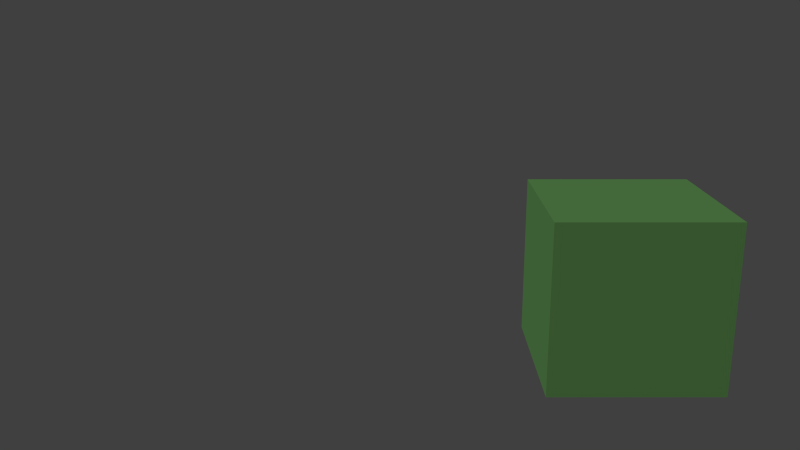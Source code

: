 # Source: add_user.blend  (saved by Blender 2.75.0; exported with 4.5.12 LTS)
import bpy
from mathutils import Matrix  # noqa: F401  (used for matrix-valued properties, if any)

bpy.ops.wm.read_factory_settings(use_empty=True)
scene = bpy.context.scene
scene.name = 'adduser'

# ---- collections
col_collection_1 = bpy.data.collections.new('Collection 1'); scene.collection.children.link(col_collection_1)
col_collection_2 = bpy.data.collections.new('Collection 2'); scene.collection.children.link(col_collection_2)
col_collection_2.hide_render = True
col_collection_2.hide_viewport = True

# ---- materials (node trees are filled in below, after node groups)
mat_material = bpy.data.materials.new('Material')
mat_material.alpha_threshold = 0.0
mat_material.use_transparent_shadow = False
mat_material.diffuse_color = (0.2034, 0.4969, 0.1526, 1.0)
mat_material.roughness = 0.5
mat_material_003 = bpy.data.materials.new('Material.003')
mat_material_003.alpha_threshold = 0.0
mat_material_003.use_transparent_shadow = False
mat_material_003.roughness = 0.5

# ---- material node trees

# ---- world
world_world = bpy.data.worlds.new('World'); scene.world = world_world
world_world.color = (0.05088, 0.05088, 0.05088)
world_world.use_sun_shadow = False
world_world.sun_shadow_jitter_overblur = 0.0
world_world.cycles.sampling_method = 'MANUAL'
world_world.cycles.sample_map_resolution = 256

# ---- cameras
cam_camera = bpy.data.cameras.new('Camera')
cam_camera.clip_end = 100.0
cam_camera.lens = 35.0
cam_camera.sensor_width = 32.0
cam_camera.sensor_height = 18.0
cam_camera.display_size = 2.0
cam_camera.dof.focus_distance = 0.0
cam_camera.dof.aperture_fstop = 128.0

# ---- lights
light_sun = bpy.data.lights.new('Sun', 'SUN')
light_sun.transmission_factor = 0.0
light_sun.angle = 0.1993
light_sun.energy = 1.0
light_sun.shadow_buffer_clip_start = 0.5
light_sun.shadow_soft_size = 0.1
light_sun.shadow_cascade_max_distance = 1000.0
light_sun.cycles.use_multiple_importance_sampling = False

# ---- meshes
me_cube_002 = bpy.data.meshes.new('Cube.002')
me_cube_002.from_pydata([(-1.0, -1.0, -1.0), (-1.0, -1.0, 1.0), (-1.0, 1.0, -1.0), (-1.0, 1.0, 1.0), (1.0, -1.0, -1.0), (1.0, -1.0, 1.0), (1.0, 1.0, -1.0), (1.0, 1.0, 1.0)], [], [(1, 3, 2, 0), (3, 7, 6, 2), (7, 5, 4, 6), (5, 1, 0, 4), (0, 2, 6, 4), (5, 7, 3, 1)])
me_cube_002.materials.append(mat_material)
me_cube_002.use_remesh_preserve_volume = False
me_cube_002.use_remesh_preserve_attributes = False
me_cube_002.use_mirror_vertex_groups = False
me_cube_002.update()

# ---- curves / text
txt_text = bpy.data.curves.new('Text', 'FONT')
txt_text.dimensions = '2D'
txt_text.body = 'Text'
txt_text.materials.append(mat_material_003)
txt_text.use_path_clamp = True
txt_text.bevel_resolution = 0

# ---- objects
ob_load_new_name = bpy.data.objects.new('load_new_name', None)
ob_sun = bpy.data.objects.new('Sun', light_sun)
ob_camera = bpy.data.objects.new('Camera', cam_camera)
ob_cube = bpy.data.objects.new('Cube', me_cube_002)
ob_new_name_text = bpy.data.objects.new('new_name_text', txt_text)

# ---- transforms, parenting, visibility, modifiers, constraints
ob_load_new_name.location = (-1.942, 0.0, 0.7654)
ob_load_new_name.empty_image_offset = (0.0, 0.0)
ob_load_new_name.lineart.crease_threshold = 0.0
ob_sun.location = (-9.779, -6.987, 6.774)
ob_sun.rotation_euler = (0.7677, -0.0, -0.9552)
ob_sun.lineart.crease_threshold = 0.0
ob_camera.location = (0.0, -9.741, 3.296)
ob_camera.rotation_euler = (1.293, -0.0, 0.0)
ob_camera.lineart.crease_threshold = 0.0
ob_cube.location = (2.605, 0.0, -0.1688)
ob_cube.lineart.crease_threshold = 0.0
ob_new_name_text.location = (0.0, 0.0, 0.0)
ob_new_name_text.rotation_euler = (1.571, -0.0, 0.0)
ob_new_name_text.lineart.crease_threshold = 0.0

# ---- collection membership
col_collection_1.objects.link(ob_load_new_name)
col_collection_1.objects.link(ob_sun)
col_collection_1.objects.link(ob_camera)
col_collection_1.objects.link(ob_cube)
col_collection_2.objects.link(ob_new_name_text)

# ---- scene / render settings (as saved in the file)
scene.camera = ob_camera
scene.frame_start = 1; scene.frame_end = 250; scene.frame_set(1)
scene.render.engine = 'BLENDER_EEVEE_NEXT'
scene.render.image_settings.color_mode = 'RGB'
scene.render.image_settings.compression = 90
scene.render.resolution_percentage = 50
scene.render.dither_intensity = 0.0
scene.cycles.use_denoising = False
scene.cycles.samples = 10
scene.cycles.sampling_pattern = 'TABULATED_SOBOL'
scene.cycles.light_sampling_threshold = 0.0
scene.cycles.use_adaptive_sampling = False
scene.cycles.use_light_tree = False
scene.cycles.blur_glossy = 0.0
scene.cycles.volume_bounces = 1
scene.cycles.pixel_filter_type = 'GAUSSIAN'
scene.cycles.sample_clamp_indirect = 0.0
scene.view_settings.view_transform = 'Standard'
bpy.context.view_layer.update()
